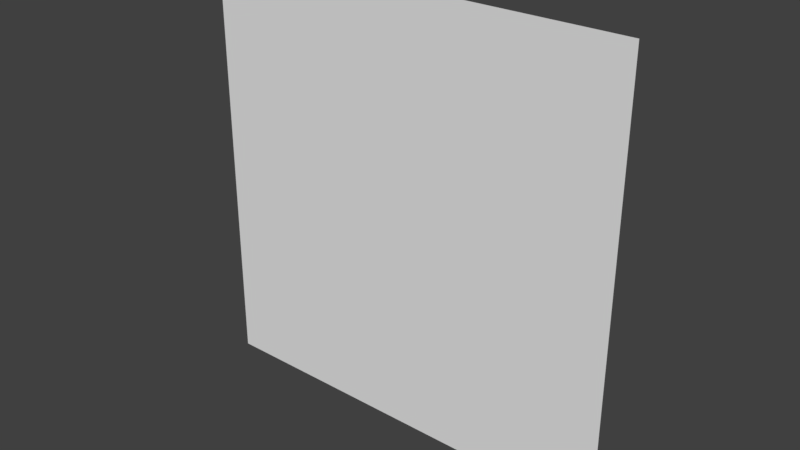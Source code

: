 # Source: WaterPlane.blend  (saved by Blender 2.79.0; exported with 4.5.12 LTS)
import bpy
from mathutils import Matrix  # noqa: F401  (used for matrix-valued properties, if any)

bpy.ops.wm.read_factory_settings(use_empty=True)
scene = bpy.context.scene
scene.name = 'Scene'

# ---- collections
col_collection_1 = bpy.data.collections.new('Collection 1'); scene.collection.children.link(col_collection_1)

# ---- world
world_world = bpy.data.worlds.new('World'); scene.world = world_world
world_world.color = (0.05088, 0.05088, 0.05088)
world_world.use_sun_shadow = False
world_world.sun_shadow_jitter_overblur = 0.0
world_world.cycles.sampling_method = 'MANUAL'

# ---- meshes
me_plane = bpy.data.meshes.new('Plane')
me_plane.from_pydata([(-0.5, -5.962e-09, 0.5), (0.5, -5.962e-09, 0.5), (-0.5, 5.962e-09, -0.5), (0.5, 5.962e-09, -0.5)], [], [(0, 1, 3, 2)])
_uv = me_plane.uv_layers.new(name='UVMap')
_uv.uv.foreach_set('vector', [0.0, 0.0, 1.0, 0.0, 1.0, 1.0, 0.0, 1.0])
me_plane.use_remesh_preserve_volume = False
me_plane.use_remesh_preserve_attributes = False
me_plane.use_mirror_vertex_groups = False
me_plane.update()

# ---- objects
ob_plane = bpy.data.objects.new('Plane', me_plane)

# ---- transforms, parenting, visibility, modifiers, constraints
ob_plane.location = (0.0, 0.0, 0.0)
ob_plane.lineart.crease_threshold = 0.0

# ---- collection membership
col_collection_1.objects.link(ob_plane)

# ---- scene / render settings (as saved in the file)
scene.frame_start = 1; scene.frame_end = 250; scene.frame_set(1)
scene.render.engine = 'BLENDER_EEVEE_NEXT'
scene.render.resolution_percentage = 50
scene.render.dither_intensity = 0.0
scene.cycles.use_denoising = False
scene.cycles.samples = 128
scene.cycles.sampling_pattern = 'TABULATED_SOBOL'
scene.cycles.use_adaptive_sampling = False
scene.cycles.use_light_tree = False
scene.cycles.blur_glossy = 0.0
scene.cycles.sample_clamp_indirect = 0.0
scene.view_settings.view_transform = 'Standard'
bpy.context.view_layer.update()

# ---- added for rendering (the .blend has no active camera and no usable light): camera, sun
cam_auto = bpy.data.cameras.new('AutoCamera')
cam_auto.lens = 50.0
cam_auto.sensor_width = 36.0
cam_auto.clip_end = 1000.0
ob_auto_camera = bpy.data.objects.new('AutoCamera', cam_auto)
scene.collection.objects.link(ob_auto_camera)
ob_auto_camera.location = (1.30847, -1.57016, 1.04677)
ob_auto_camera.rotation_euler = (1.09748, -7.21219e-08, 0.694738)
scene.camera = ob_auto_camera
light_auto_sun = bpy.data.lights.new('AutoSun', 'SUN')
light_auto_sun.energy = 3.0
light_auto_sun.angle = 0.0523599
ob_auto_sun = bpy.data.objects.new('AutoSun', light_auto_sun)
scene.collection.objects.link(ob_auto_sun)
ob_auto_sun.rotation_euler = (0.872665, 0.174533, 0.523599)
bpy.context.view_layer.update()
